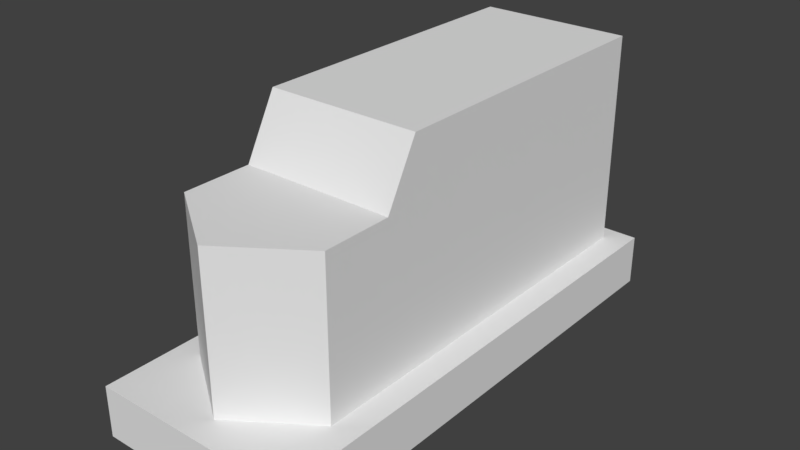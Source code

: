 # Source: Basic_Diesel.blend  (saved by Blender 2.78.0; exported with 4.5.12 LTS)
import bpy
from mathutils import Matrix  # noqa: F401  (used for matrix-valued properties, if any)

bpy.ops.wm.read_factory_settings(use_empty=True)
scene = bpy.context.scene
scene.name = 'Scene'

# ---- collections
col_collection_1 = bpy.data.collections.new('Collection 1'); scene.collection.children.link(col_collection_1)

# ---- world
world_world = bpy.data.worlds.new('World'); scene.world = world_world
world_world.color = (0.05088, 0.05088, 0.05088)
world_world.use_sun_shadow = False
world_world.sun_shadow_jitter_overblur = 0.0
world_world.cycles.sampling_method = 'MANUAL'

# ---- meshes
me_diesel = bpy.data.meshes.new('Diesel')
me_diesel.from_pydata([(-0.4, -1.0, 5.96e-08), (-0.3002, -0.6883, 0.8078), (-0.4, 1.0, 5.96e-08), (-0.3002, 0.9251, 0.8078), (0.4, -1.0, 5.96e-08), (0.3002, -0.6883, 0.8078), (0.4, 1.0, 5.96e-08), (0.3002, 0.9251, 0.8078), (-0.4, -1.0, 0.2), (-0.4, 1.0, 0.2), (0.4, 1.0, 0.2), (0.4, -1.0, 0.2), (-0.3002, -0.6883, 0.2), (-0.3002, 0.9251, 0.2), (0.3002, 0.9251, 0.2), (0.3002, -0.6883, 0.2), (0.0, 1.0, 5.96e-08), (0.0, 0.9251, 0.8078), (0.0, -1.0, 5.96e-08), (0.0, -0.8945, 0.8078), (0.0, 0.9251, 0.2), (0.0, -0.8945, 0.2), (0.0, -1.0, 0.2), (0.0, 1.0, 0.2), (-0.4, -0.4153, 5.96e-08), (-0.3002, -0.4153, 0.2), (-0.3002, -0.4153, 0.8078), (0.4, -0.4153, 5.96e-08), (0.3002, -0.4153, 0.8078), (0.3002, -0.4153, 0.2), (0.4, -0.4153, 0.2), (-0.4, -0.4153, 0.2), (0.0, -0.4153, 0.8078), (0.0, -0.4153, 5.96e-08), (-0.3002, -0.2881, 1.041), (-0.3002, 0.9251, 1.041), (0.0, 0.9251, 1.041), (0.3002, 0.9251, 1.041), (0.3002, -0.2881, 1.041), (0.0, -0.2881, 1.041)], [], [(30, 10, 14, 29), (31, 8, 12, 25), (22, 11, 15, 21), (23, 9, 13, 20), (33, 27, 4, 18), (32, 26, 1, 19), (18, 22, 8, 0), (27, 30, 11, 4), (16, 23, 10, 6), (24, 31, 9, 2), (25, 12, 1, 26), (19, 21, 15, 5), (28, 29, 14, 7), (17, 20, 13, 3), (7, 14, 20, 17), (1, 12, 21, 19), (2, 9, 23, 16), (4, 11, 22, 18), (28, 32, 19, 5), (24, 33, 18, 0), (10, 23, 20, 14), (8, 22, 21, 12), (2, 16, 33, 24), (7, 17, 36, 37), (5, 15, 29, 28), (13, 25, 26, 3), (0, 8, 31, 24), (6, 10, 30, 27), (26, 32, 39, 34), (16, 6, 27, 33), (9, 31, 25, 13), (11, 30, 29, 15), (37, 36, 39, 38), (36, 35, 34, 39), (28, 7, 37, 38), (3, 26, 34, 35), (32, 28, 38, 39), (17, 3, 35, 36)])
me_diesel.use_remesh_preserve_volume = False
me_diesel.use_remesh_preserve_attributes = False
me_diesel.use_mirror_vertex_groups = False
me_diesel.update()

# ---- objects
ob_diesel = bpy.data.objects.new('Diesel', me_diesel)

# ---- transforms, parenting, visibility, modifiers, constraints
ob_diesel.location = (0.0, 0.0, 0.0)
ob_diesel.lineart.crease_threshold = 0.0

# ---- collection membership
col_collection_1.objects.link(ob_diesel)

# ---- scene / render settings (as saved in the file)
scene.frame_start = 1; scene.frame_end = 250; scene.frame_set(1)
scene.render.engine = 'BLENDER_EEVEE_NEXT'
scene.render.resolution_percentage = 50
scene.render.dither_intensity = 0.0
scene.cycles.use_denoising = False
scene.cycles.samples = 128
scene.cycles.sampling_pattern = 'TABULATED_SOBOL'
scene.cycles.light_sampling_threshold = 0.0
scene.cycles.use_adaptive_sampling = False
scene.cycles.use_light_tree = False
scene.cycles.blur_glossy = 0.0
scene.cycles.sample_clamp_indirect = 0.0
scene.view_settings.view_transform = 'Standard'
bpy.context.view_layer.update()

# ---- added for rendering (the .blend has no active camera and no usable light): camera, sun
cam_auto = bpy.data.cameras.new('AutoCamera')
cam_auto.lens = 50.0
cam_auto.sensor_width = 36.0
cam_auto.clip_end = 1000.0
ob_auto_camera = bpy.data.objects.new('AutoCamera', cam_auto)
scene.collection.objects.link(ob_auto_camera)
ob_auto_camera.location = (2.21357, -2.65629, 2.29142)
ob_auto_camera.rotation_euler = (1.09748, -7.21219e-08, 0.694738)
scene.camera = ob_auto_camera
light_auto_sun = bpy.data.lights.new('AutoSun', 'SUN')
light_auto_sun.energy = 3.0
light_auto_sun.angle = 0.0523599
ob_auto_sun = bpy.data.objects.new('AutoSun', light_auto_sun)
scene.collection.objects.link(ob_auto_sun)
ob_auto_sun.rotation_euler = (0.872665, 0.174533, 0.523599)
bpy.context.view_layer.update()
